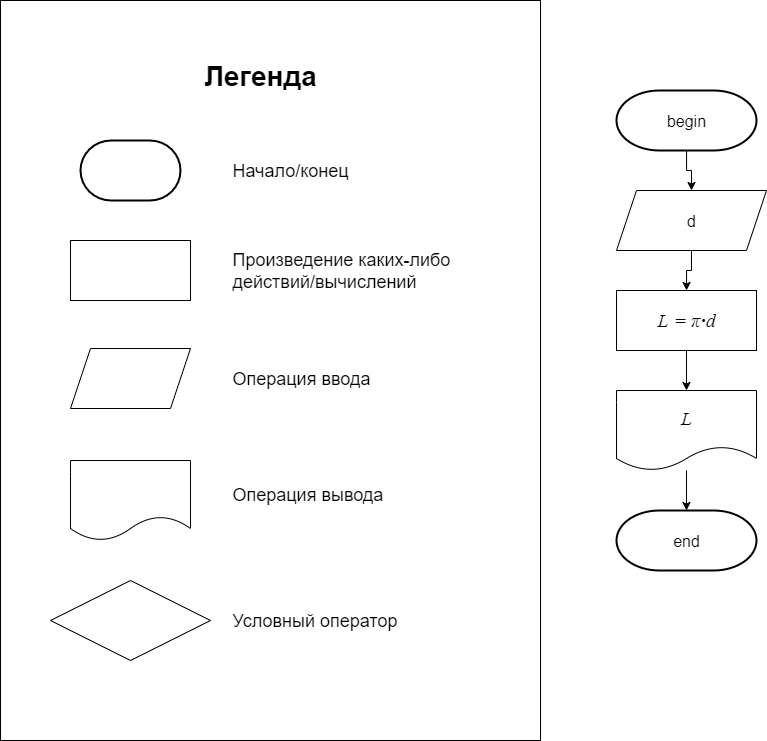

The diagram above was exported from draw.io. Its source (the exported page's mxGraphModel, read from the mxfile embedded in the PNG):
<mxGraphModel dx="1659" dy="912" grid="1" gridSize="10" guides="1" tooltips="1" connect="1" arrows="1" fold="1" page="1" pageScale="1" pageWidth="827" pageHeight="1169" math="0" shadow="0">
  <root>
    <mxCell id="0" />
    <mxCell id="1" parent="0" />
    <mxCell id="OElCOWAZ7bd4a8j8V7mq-1" value="" style="rounded=0;whiteSpace=wrap;html=1;" parent="1" vertex="1">
      <mxGeometry x="144" y="180" width="540" height="740" as="geometry" />
    </mxCell>
    <mxCell id="OElCOWAZ7bd4a8j8V7mq-2" value="" style="group" parent="1" vertex="1" connectable="0">
      <mxGeometry x="194" y="320" width="460" height="520" as="geometry" />
    </mxCell>
    <mxCell id="OElCOWAZ7bd4a8j8V7mq-3" value="" style="rounded=0;whiteSpace=wrap;html=1;" parent="OElCOWAZ7bd4a8j8V7mq-2" vertex="1">
      <mxGeometry x="20" y="100" width="120" height="60" as="geometry" />
    </mxCell>
    <mxCell id="OElCOWAZ7bd4a8j8V7mq-4" value="&lt;span style=&quot;color: rgba(0, 0, 0, 0); font-family: monospace; font-size: 0px; text-align: start; text-wrap-mode: nowrap;&quot;&gt;%3CmxGraphModel%3E%3Croot%3E%3CmxCell%20id%3D%220%22%2F%3E%3CmxCell%20id%3D%221%22%20parent%3D%220%22%2F%3E%3CmxCell%20id%3D%222%22%20value%3D%22%22%20style%3D%22group%22%20vertex%3D%221%22%20connectable%3D%220%22%20parent%3D%221%22%3E%3CmxGeometry%20x%3D%2290%22%20y%3D%22230%22%20width%3D%22460%22%20height%3D%22520%22%20as%3D%22geometry%22%2F%3E%3C%2FmxCell%3E%3CmxCell%20id%3D%223%22%20value%3D%22%22%20style%3D%22rounded%3D0%3BwhiteSpace%3Dwrap%3Bhtml%3D1%3B%22%20vertex%3D%221%22%20parent%3D%222%22%3E%3CmxGeometry%20x%3D%2220%22%20y%3D%22100%22%20width%3D%22120%22%20height%3D%2260%22%20as%3D%22geometry%22%2F%3E%3C%2FmxCell%3E%3CmxCell%20id%3D%224%22%20value%3D%22%22%20style%3D%22strokeWidth%3D2%3Bhtml%3D1%3Bshape%3Dmxgraph.flowchart.terminator%3BwhiteSpace%3Dwrap%3B%22%20vertex%3D%221%22%20parent%3D%222%22%3E%3CmxGeometry%20x%3D%2230%22%20width%3D%22100%22%20height%3D%2260%22%20as%3D%22geometry%22%2F%3E%3C%2FmxCell%3E%3CmxCell%20id%3D%225%22%20value%3D%22%22%20style%3D%22shape%3Dparallelogram%3Bperimeter%3DparallelogramPerimeter%3BwhiteSpace%3Dwrap%3Bhtml%3D1%3BfixedSize%3D1%3B%22%20vertex%3D%221%22%20parent%3D%222%22%3E%3CmxGeometry%20x%3D%2220%22%20y%3D%22208%22%20width%3D%22120%22%20height%3D%2260%22%20as%3D%22geometry%22%2F%3E%3C%2FmxCell%3E%3CmxCell%20id%3D%226%22%20value%3D%22%22%20style%3D%22shape%3Ddocument%3BwhiteSpace%3Dwrap%3Bhtml%3D1%3BboundedLbl%3D1%3B%22%20vertex%3D%221%22%20parent%3D%222%22%3E%3CmxGeometry%20x%3D%2220%22%20y%3D%22320%22%20width%3D%22120%22%20height%3D%2280%22%20as%3D%22geometry%22%2F%3E%3C%2FmxCell%3E%3CmxCell%20id%3D%227%22%20value%3D%22%22%20style%3D%22rhombus%3BwhiteSpace%3Dwrap%3Bhtml%3D1%3B%22%20vertex%3D%221%22%20parent%3D%222%22%3E%3CmxGeometry%20y%3D%22440%22%20width%3D%22160%22%20height%3D%2280%22%20as%3D%22geometry%22%2F%3E%3C%2FmxCell%3E%3CmxCell%20id%3D%228%22%20value%3D%22%26lt%3Bfont%26gt%3B%D0%9D%D0%B0%D1%87%D0%B0%D0%BB%D0%BE%2F%D0%BA%D0%BE%D0%BD%D0%B5%D1%86%26amp%3Bnbsp%3B%26lt%3B%2Ffont%26gt%3B%22%20style%3D%22text%3Bhtml%3D1%3Balign%3Dleft%3BverticalAlign%3Dmiddle%3BwhiteSpace%3Dwrap%3Brounded%3D0%3BfontSize%3D18%3B%22%20vertex%3D%221%22%20parent%3D%222%22%3E%3CmxGeometry%20x%3D%22180%22%20y%3D%2215%22%20width%3D%22180%22%20height%3D%2230%22%20as%3D%22geometry%22%2F%3E%3C%2FmxCell%3E%3CmxCell%20id%3D%229%22%20value%3D%22%26lt%3Bfont%26gt%3B%D0%9F%D1%80%D0%BE%D0%B8%D0%B7%D0%B2%D0%B5%D0%B4%D0%B5%D0%BD%D0%B8%D0%B5%20%D0%BA%D0%B0%D0%BA%D0%B8%D1%85-%D0%BB%D0%B8%D0%B1%D0%BE%20%D0%B4%D0%B5%D0%B9%D1%81%D1%82%D0%B2%D0%B8%D0%B9%2F%D0%B2%D1%8B%D1%87%D0%B8%D1%81%D0%BB%D0%B5%D0%BD%D0%B8%D0%B9%26lt%3B%2Ffont%26gt%3B%22%20style%3D%22text%3Bhtml%3D1%3Balign%3Dleft%3BverticalAlign%3Dmiddle%3BwhiteSpace%3Dwrap%3Brounded%3D0%3BfontSize%3D18%3B%22%20vertex%3D%221%22%20parent%3D%222%22%3E%3CmxGeometry%20x%3D%22180%22%20y%3D%22115%22%20width%3D%22280%22%20height%3D%2230%22%20as%3D%22geometry%22%2F%3E%3C%2FmxCell%3E%3CmxCell%20id%3D%2210%22%20value%3D%22%26lt%3Bfont%26gt%3B%D0%9E%D0%BF%D0%B5%D1%80%D0%B0%D1%86%D0%B8%D1%8F%20%D0%B2%D0%B2%D0%BE%D0%B4%D0%B0%26lt%3B%2Ffont%26gt%3B%22%20style%3D%22text%3Bhtml%3D1%3Balign%3Dleft%3BverticalAlign%3Dmiddle%3BwhiteSpace%3Dwrap%3Brounded%3D0%3BfontSize%3D18%3B%22%20vertex%3D%221%22%20parent%3D%222%22%3E%3CmxGeometry%20x%3D%22180%22%20y%3D%22223%22%20width%3D%22210%22%20height%3D%2230%22%20as%3D%22geometry%22%2F%3E%3C%2FmxCell%3E%3CmxCell%20id%3D%2211%22%20value%3D%22%26lt%3Bfont%26gt%3B%D0%9E%D0%BF%D0%B5%D1%80%D0%B0%D1%86%D0%B8%D1%8F%20%D0%B2%D1%8B%D0%B2%D0%BE%D0%B4%D0%B0%26lt%3B%2Ffont%26gt%3B%22%20style%3D%22text%3Bhtml%3D1%3Balign%3Dleft%3BverticalAlign%3Dmiddle%3BwhiteSpace%3Dwrap%3Brounded%3D0%3BfontSize%3D18%3B%22%20vertex%3D%221%22%20parent%3D%222%22%3E%3CmxGeometry%20x%3D%22180%22%20y%3D%22339.5%22%20width%3D%22210%22%20height%3D%2230%22%20as%3D%22geometry%22%2F%3E%3C%2FmxCell%3E%3CmxCell%20id%3D%2212%22%20value%3D%22%26lt%3Bfont%26gt%3B%D0%A3%D1%81%D0%BB%D0%BE%D0%B2%D0%BD%D1%8B%D0%B9%20%D0%BE%D0%BF%D0%B5%D1%80%D0%B0%D1%82%D0%BE%D1%80%26lt%3B%2Ffont%26gt%3B%22%20style%3D%22text%3Bhtml%3D1%3Balign%3Dleft%3BverticalAlign%3Dmiddle%3BwhiteSpace%3Dwrap%3Brounded%3D0%3BfontSize%3D18%3B%22%20vertex%3D%221%22%20parent%3D%222%22%3E%3CmxGeometry%20x%3D%22180%22%20y%3D%22465%22%20width%3D%22210%22%20height%3D%2230%22%20as%3D%22geometry%22%2F%3E%3C%2FmxCell%3E%3C%2Froot%3E%3C%2FmxGraphModel%3E&lt;/span&gt;" style="strokeWidth=2;html=1;shape=mxgraph.flowchart.terminator;whiteSpace=wrap;" parent="OElCOWAZ7bd4a8j8V7mq-2" vertex="1">
      <mxGeometry x="30" width="100" height="60" as="geometry" />
    </mxCell>
    <mxCell id="OElCOWAZ7bd4a8j8V7mq-5" value="" style="shape=parallelogram;perimeter=parallelogramPerimeter;whiteSpace=wrap;html=1;fixedSize=1;" parent="OElCOWAZ7bd4a8j8V7mq-2" vertex="1">
      <mxGeometry x="20" y="208" width="120" height="60" as="geometry" />
    </mxCell>
    <mxCell id="OElCOWAZ7bd4a8j8V7mq-6" value="" style="shape=document;whiteSpace=wrap;html=1;boundedLbl=1;" parent="OElCOWAZ7bd4a8j8V7mq-2" vertex="1">
      <mxGeometry x="20" y="320" width="120" height="80" as="geometry" />
    </mxCell>
    <mxCell id="OElCOWAZ7bd4a8j8V7mq-7" value="" style="rhombus;whiteSpace=wrap;html=1;" parent="OElCOWAZ7bd4a8j8V7mq-2" vertex="1">
      <mxGeometry y="440" width="160" height="80" as="geometry" />
    </mxCell>
    <mxCell id="OElCOWAZ7bd4a8j8V7mq-8" value="&lt;font&gt;Начало/конец&amp;nbsp;&lt;/font&gt;" style="text;html=1;align=left;verticalAlign=middle;whiteSpace=wrap;rounded=0;fontSize=18;" parent="OElCOWAZ7bd4a8j8V7mq-2" vertex="1">
      <mxGeometry x="180" y="15" width="180" height="30" as="geometry" />
    </mxCell>
    <mxCell id="OElCOWAZ7bd4a8j8V7mq-9" value="&lt;font&gt;Произведение каких-либо действий/вычислений&lt;/font&gt;" style="text;html=1;align=left;verticalAlign=middle;whiteSpace=wrap;rounded=0;fontSize=18;" parent="OElCOWAZ7bd4a8j8V7mq-2" vertex="1">
      <mxGeometry x="180" y="115" width="280" height="30" as="geometry" />
    </mxCell>
    <mxCell id="OElCOWAZ7bd4a8j8V7mq-10" value="&lt;font&gt;Операция ввода&lt;/font&gt;" style="text;html=1;align=left;verticalAlign=middle;whiteSpace=wrap;rounded=0;fontSize=18;" parent="OElCOWAZ7bd4a8j8V7mq-2" vertex="1">
      <mxGeometry x="180" y="223" width="210" height="30" as="geometry" />
    </mxCell>
    <mxCell id="OElCOWAZ7bd4a8j8V7mq-11" value="&lt;font&gt;Операция вывода&lt;/font&gt;" style="text;html=1;align=left;verticalAlign=middle;whiteSpace=wrap;rounded=0;fontSize=18;" parent="OElCOWAZ7bd4a8j8V7mq-2" vertex="1">
      <mxGeometry x="180" y="339.5" width="210" height="30" as="geometry" />
    </mxCell>
    <mxCell id="OElCOWAZ7bd4a8j8V7mq-12" value="&lt;font&gt;Условный оператор&lt;/font&gt;" style="text;html=1;align=left;verticalAlign=middle;whiteSpace=wrap;rounded=0;fontSize=18;" parent="OElCOWAZ7bd4a8j8V7mq-2" vertex="1">
      <mxGeometry x="180" y="465" width="210" height="30" as="geometry" />
    </mxCell>
    <mxCell id="OElCOWAZ7bd4a8j8V7mq-13" value="&lt;font&gt;&lt;b&gt;Легенда&lt;/b&gt;&lt;/font&gt;" style="text;html=1;align=center;verticalAlign=middle;whiteSpace=wrap;rounded=0;fontSize=28;" parent="1" vertex="1">
      <mxGeometry x="344" y="240" width="120" height="30" as="geometry" />
    </mxCell>
    <mxCell id="OElCOWAZ7bd4a8j8V7mq-14" value="&lt;i&gt;&lt;span style=&quot;font-size:14.0pt;&lt;br/&gt;mso-bidi-font-size:10.0pt;font-family:&amp;quot;Times New Roman&amp;quot;,serif;mso-fareast-font-family:&lt;br/&gt;&amp;quot;Times New Roman&amp;quot;;mso-bidi-font-family:Arial;letter-spacing:.7pt;mso-ansi-language:&lt;br/&gt;EN-US;mso-fareast-language:ZH-CN;mso-bidi-language:AR-SA&quot; lang=&quot;EN-US&quot;&gt;L&lt;/span&gt;&lt;span style=&quot;font-size:14.0pt;mso-bidi-font-size:10.0pt;font-family:&amp;quot;Times New Roman&amp;quot;,serif;&lt;br/&gt;mso-fareast-font-family:&amp;quot;Times New Roman&amp;quot;;mso-bidi-font-family:Arial;&lt;br/&gt;letter-spacing:.7pt;mso-ansi-language:RU;mso-fareast-language:ZH-CN;mso-bidi-language:&lt;br/&gt;AR-SA&quot;&gt; = &lt;/span&gt;&lt;span style=&quot;font-size:14.0pt;mso-bidi-font-size:&lt;br/&gt;10.0pt;font-family:&amp;quot;Times New Roman&amp;quot;,serif;mso-fareast-font-family:&amp;quot;Times New Roman&amp;quot;;&lt;br/&gt;mso-bidi-font-family:Arial;letter-spacing:.7pt;mso-ansi-language:EN-US;&lt;br/&gt;mso-fareast-language:ZH-CN;mso-bidi-language:AR-SA&quot; lang=&quot;EN-US&quot;&gt;π&lt;/span&gt;&lt;/i&gt;&lt;b&gt;&lt;span style=&quot;font-size:14.0pt;mso-bidi-font-size:&lt;br/&gt;10.0pt;font-family:&amp;quot;Times New Roman&amp;quot;,serif;mso-fareast-font-family:&amp;quot;Times New Roman&amp;quot;;&lt;br/&gt;mso-bidi-font-family:Arial;mso-ansi-language:RU;mso-fareast-language:ZH-CN;&lt;br/&gt;mso-bidi-language:AR-SA;mso-bidi-font-style:italic&quot;&gt;∙&lt;/span&gt;&lt;/b&gt;&lt;i&gt;&lt;span style=&quot;font-size:14.0pt;mso-bidi-font-size:10.0pt;font-family:&amp;quot;Times New Roman&amp;quot;,serif;&lt;br/&gt;mso-fareast-font-family:&amp;quot;Times New Roman&amp;quot;;mso-bidi-font-family:Arial;&lt;br/&gt;letter-spacing:.7pt;mso-ansi-language:EN-US;mso-fareast-language:ZH-CN;&lt;br/&gt;mso-bidi-language:AR-SA&quot; lang=&quot;EN-US&quot;&gt;d&lt;/span&gt;&lt;/i&gt;" style="rounded=0;whiteSpace=wrap;html=1;fontSize=16;" parent="1" vertex="1">
      <mxGeometry x="760" y="470" width="140" height="60" as="geometry" />
    </mxCell>
    <mxCell id="OElCOWAZ7bd4a8j8V7mq-15" style="edgeStyle=orthogonalEdgeStyle;rounded=0;orthogonalLoop=1;jettySize=auto;html=1;fontSize=16;" parent="1" source="OElCOWAZ7bd4a8j8V7mq-16" target="OElCOWAZ7bd4a8j8V7mq-14" edge="1">
      <mxGeometry relative="1" as="geometry" />
    </mxCell>
    <mxCell id="OElCOWAZ7bd4a8j8V7mq-16" value="d" style="shape=parallelogram;perimeter=parallelogramPerimeter;whiteSpace=wrap;html=1;fixedSize=1;fontSize=16;" parent="1" vertex="1">
      <mxGeometry x="760" y="370" width="150" height="60" as="geometry" />
    </mxCell>
    <mxCell id="OElCOWAZ7bd4a8j8V7mq-17" value="" style="group;fontSize=16;" parent="1" vertex="1" connectable="0">
      <mxGeometry x="760" y="270" width="140" height="60" as="geometry" />
    </mxCell>
    <mxCell id="OElCOWAZ7bd4a8j8V7mq-18" value="&lt;span style=&quot;color: rgba(0, 0, 0, 0); font-family: monospace; text-align: start; text-wrap-mode: nowrap;&quot;&gt;А&lt;/span&gt;" style="strokeWidth=2;html=1;shape=mxgraph.flowchart.terminator;whiteSpace=wrap;fontSize=16;" parent="OElCOWAZ7bd4a8j8V7mq-17" vertex="1">
      <mxGeometry width="140" height="60" as="geometry" />
    </mxCell>
    <mxCell id="OElCOWAZ7bd4a8j8V7mq-19" value="begin" style="text;html=1;align=center;verticalAlign=middle;whiteSpace=wrap;rounded=0;fontSize=16;" parent="OElCOWAZ7bd4a8j8V7mq-17" vertex="1">
      <mxGeometry x="40" y="15" width="60" height="30" as="geometry" />
    </mxCell>
    <mxCell id="OElCOWAZ7bd4a8j8V7mq-20" style="edgeStyle=orthogonalEdgeStyle;rounded=0;orthogonalLoop=1;jettySize=auto;html=1;fontSize=16;" parent="1" source="OElCOWAZ7bd4a8j8V7mq-18" target="OElCOWAZ7bd4a8j8V7mq-16" edge="1">
      <mxGeometry relative="1" as="geometry" />
    </mxCell>
    <mxCell id="OElCOWAZ7bd4a8j8V7mq-21" style="edgeStyle=orthogonalEdgeStyle;rounded=0;orthogonalLoop=1;jettySize=auto;html=1;fontSize=16;" parent="1" source="OElCOWAZ7bd4a8j8V7mq-14" edge="1">
      <mxGeometry relative="1" as="geometry">
        <mxPoint x="830" y="530" as="sourcePoint" />
        <mxPoint x="830" y="570" as="targetPoint" />
      </mxGeometry>
    </mxCell>
    <mxCell id="OElCOWAZ7bd4a8j8V7mq-50" value="&lt;i style=&quot;font-family: &amp;quot;Times New Roman&amp;quot;, serif; font-size: 18.6667px;&quot;&gt;L&lt;/i&gt;" style="shape=document;whiteSpace=wrap;html=1;boundedLbl=1;fontSize=16;" parent="1" vertex="1">
      <mxGeometry x="760" y="570" width="140" height="80" as="geometry" />
    </mxCell>
    <mxCell id="OElCOWAZ7bd4a8j8V7mq-51" style="edgeStyle=orthogonalEdgeStyle;rounded=0;orthogonalLoop=1;jettySize=auto;html=1;fontSize=16;" parent="1" source="OElCOWAZ7bd4a8j8V7mq-50" target="OElCOWAZ7bd4a8j8V7mq-52" edge="1">
      <mxGeometry relative="1" as="geometry">
        <mxPoint x="830" y="1520" as="targetPoint" />
      </mxGeometry>
    </mxCell>
    <mxCell id="isW2PqZedhP78bSZr9Z8-8" value="" style="group" vertex="1" connectable="0" parent="1">
      <mxGeometry x="760" y="690" width="140" height="60" as="geometry" />
    </mxCell>
    <mxCell id="OElCOWAZ7bd4a8j8V7mq-52" value="&lt;span style=&quot;color: rgba(0, 0, 0, 0); font-family: monospace; text-align: start; text-wrap-mode: nowrap;&quot;&gt;А&lt;/span&gt;" style="strokeWidth=2;html=1;shape=mxgraph.flowchart.terminator;whiteSpace=wrap;fontSize=16;" parent="isW2PqZedhP78bSZr9Z8-8" vertex="1">
      <mxGeometry width="140" height="60" as="geometry" />
    </mxCell>
    <mxCell id="OElCOWAZ7bd4a8j8V7mq-53" value="end" style="text;html=1;align=center;verticalAlign=middle;whiteSpace=wrap;rounded=0;fontSize=16;" parent="isW2PqZedhP78bSZr9Z8-8" vertex="1">
      <mxGeometry x="40" y="15" width="60" height="30" as="geometry" />
    </mxCell>
  </root>
</mxGraphModel>